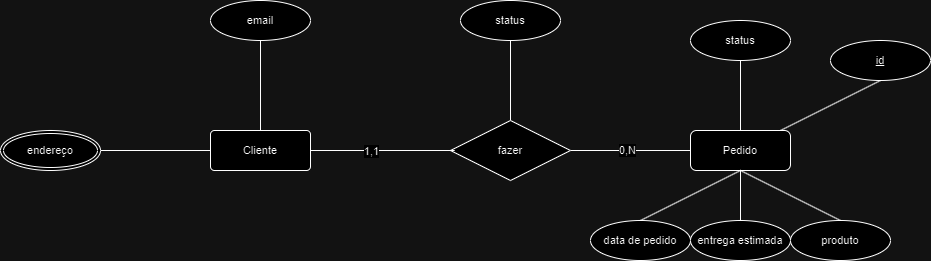

The diagram above was exported from draw.io. Its source (the exported page's mxGraphModel, read from the mxfile embedded in the PNG):
<mxGraphModel dx="2086" dy="686" grid="1" gridSize="10" guides="1" tooltips="1" connect="1" arrows="1" fold="1" page="1" pageScale="1" pageWidth="827" pageHeight="1169" math="0" shadow="0">
  <root>
    <mxCell id="0" />
    <mxCell id="1" parent="0" />
    <mxCell id="X0NSFRz2cGyLY34zxgoi-1" value="email" style="ellipse;whiteSpace=wrap;html=1;align=center;fontFamily=Helvetica;fontSize=11;fontColor=default;labelBackgroundColor=default;" vertex="1" parent="1">
      <mxGeometry x="-10" y="100" width="100" height="40" as="geometry" />
    </mxCell>
    <mxCell id="X0NSFRz2cGyLY34zxgoi-2" style="edgeStyle=none;shape=connector;rounded=0;orthogonalLoop=1;jettySize=auto;html=1;exitX=0.5;exitY=0;exitDx=0;exitDy=0;strokeColor=default;align=center;verticalAlign=middle;fontFamily=Helvetica;fontSize=11;fontColor=default;labelBackgroundColor=default;endArrow=none;endFill=0;" edge="1" parent="1" source="X0NSFRz2cGyLY34zxgoi-4" target="X0NSFRz2cGyLY34zxgoi-1">
      <mxGeometry relative="1" as="geometry" />
    </mxCell>
    <mxCell id="X0NSFRz2cGyLY34zxgoi-3" style="edgeStyle=none;shape=connector;rounded=0;orthogonalLoop=1;jettySize=auto;html=1;strokeColor=default;align=center;verticalAlign=middle;fontFamily=Helvetica;fontSize=11;fontColor=default;labelBackgroundColor=default;endArrow=none;endFill=0;" edge="1" parent="1" source="X0NSFRz2cGyLY34zxgoi-4">
      <mxGeometry relative="1" as="geometry">
        <mxPoint x="-120" y="250" as="targetPoint" />
      </mxGeometry>
    </mxCell>
    <mxCell id="X0NSFRz2cGyLY34zxgoi-4" value="Cliente" style="rounded=1;arcSize=10;whiteSpace=wrap;html=1;align=center;fontFamily=Helvetica;fontSize=11;fontColor=default;labelBackgroundColor=default;" vertex="1" parent="1">
      <mxGeometry x="-10" y="230" width="100" height="40" as="geometry" />
    </mxCell>
    <mxCell id="X0NSFRz2cGyLY34zxgoi-5" style="edgeStyle=none;shape=connector;rounded=0;orthogonalLoop=1;jettySize=auto;html=1;exitX=0.5;exitY=0;exitDx=0;exitDy=0;entryX=0.5;entryY=1;entryDx=0;entryDy=0;strokeColor=default;align=center;verticalAlign=middle;fontFamily=Helvetica;fontSize=11;fontColor=default;labelBackgroundColor=default;endArrow=none;endFill=0;" edge="1" parent="1" source="X0NSFRz2cGyLY34zxgoi-8" target="X0NSFRz2cGyLY34zxgoi-11">
      <mxGeometry relative="1" as="geometry" />
    </mxCell>
    <mxCell id="X0NSFRz2cGyLY34zxgoi-6" style="edgeStyle=none;shape=connector;rounded=0;orthogonalLoop=1;jettySize=auto;html=1;strokeColor=default;align=center;verticalAlign=middle;fontFamily=Helvetica;fontSize=11;fontColor=default;labelBackgroundColor=default;endArrow=none;endFill=0;" edge="1" parent="1" source="X0NSFRz2cGyLY34zxgoi-8" target="X0NSFRz2cGyLY34zxgoi-14">
      <mxGeometry relative="1" as="geometry" />
    </mxCell>
    <mxCell id="X0NSFRz2cGyLY34zxgoi-7" value="0,N" style="edgeLabel;html=1;align=center;verticalAlign=middle;resizable=0;points=[];fontFamily=Helvetica;fontSize=11;fontColor=default;labelBackgroundColor=default;" vertex="1" connectable="0" parent="X0NSFRz2cGyLY34zxgoi-6">
      <mxGeometry x="-0.0602" y="1" relative="1" as="geometry">
        <mxPoint as="offset" />
      </mxGeometry>
    </mxCell>
    <mxCell id="X0NSFRz2cGyLY34zxgoi-8" value="fazer" style="shape=rhombus;perimeter=rhombusPerimeter;whiteSpace=wrap;html=1;align=center;fontFamily=Helvetica;fontSize=11;fontColor=default;labelBackgroundColor=default;" vertex="1" parent="1">
      <mxGeometry x="230" y="220" width="120" height="60" as="geometry" />
    </mxCell>
    <mxCell id="X0NSFRz2cGyLY34zxgoi-9" style="edgeStyle=none;shape=connector;rounded=0;orthogonalLoop=1;jettySize=auto;html=1;exitX=1;exitY=0.5;exitDx=0;exitDy=0;entryX=0.035;entryY=0.5;entryDx=0;entryDy=0;entryPerimeter=0;strokeColor=default;align=center;verticalAlign=middle;fontFamily=Helvetica;fontSize=11;fontColor=default;labelBackgroundColor=default;endArrow=none;endFill=0;" edge="1" parent="1" source="X0NSFRz2cGyLY34zxgoi-4" target="X0NSFRz2cGyLY34zxgoi-8">
      <mxGeometry relative="1" as="geometry">
        <mxPoint x="150" y="250" as="sourcePoint" />
      </mxGeometry>
    </mxCell>
    <mxCell id="X0NSFRz2cGyLY34zxgoi-10" value="1,1" style="edgeLabel;html=1;align=center;verticalAlign=middle;resizable=0;points=[];fontFamily=Helvetica;fontSize=11;fontColor=default;labelBackgroundColor=default;" connectable="0" vertex="1" parent="X0NSFRz2cGyLY34zxgoi-9">
      <mxGeometry x="-0.7102" relative="1" as="geometry">
        <mxPoint x="39" as="offset" />
      </mxGeometry>
    </mxCell>
    <mxCell id="X0NSFRz2cGyLY34zxgoi-11" value="status" style="ellipse;whiteSpace=wrap;html=1;align=center;fontFamily=Helvetica;fontSize=11;fontColor=default;labelBackgroundColor=default;" vertex="1" parent="1">
      <mxGeometry x="240" y="100" width="100" height="40" as="geometry" />
    </mxCell>
    <mxCell id="X0NSFRz2cGyLY34zxgoi-12" value="endereço" style="ellipse;shape=doubleEllipse;margin=3;whiteSpace=wrap;html=1;align=center;fontFamily=Helvetica;fontSize=11;fontColor=default;labelBackgroundColor=default;" vertex="1" parent="1">
      <mxGeometry x="-220" y="230" width="100" height="40" as="geometry" />
    </mxCell>
    <mxCell id="X0NSFRz2cGyLY34zxgoi-13" style="edgeStyle=none;shape=connector;rounded=0;orthogonalLoop=1;jettySize=auto;html=1;entryX=0.5;entryY=0;entryDx=0;entryDy=0;strokeColor=default;align=center;verticalAlign=middle;fontFamily=Helvetica;fontSize=11;fontColor=default;labelBackgroundColor=default;endArrow=none;endFill=0;exitX=0.5;exitY=1;exitDx=0;exitDy=0;" edge="1" parent="1" source="X0NSFRz2cGyLY34zxgoi-14" target="X0NSFRz2cGyLY34zxgoi-17">
      <mxGeometry relative="1" as="geometry" />
    </mxCell>
    <mxCell id="NLeQ25Ib8clORINCoWv7-3" style="edgeStyle=none;shape=connector;rounded=0;orthogonalLoop=1;jettySize=auto;html=1;entryX=0.5;entryY=1;entryDx=0;entryDy=0;strokeColor=default;align=center;verticalAlign=middle;fontFamily=Helvetica;fontSize=11;fontColor=default;labelBackgroundColor=default;endArrow=none;endFill=0;" edge="1" parent="1" source="X0NSFRz2cGyLY34zxgoi-14" target="NLeQ25Ib8clORINCoWv7-2">
      <mxGeometry relative="1" as="geometry" />
    </mxCell>
    <mxCell id="NLeQ25Ib8clORINCoWv7-4" style="edgeStyle=none;shape=connector;rounded=0;orthogonalLoop=1;jettySize=auto;html=1;strokeColor=default;align=center;verticalAlign=middle;fontFamily=Helvetica;fontSize=11;fontColor=default;labelBackgroundColor=default;endArrow=none;endFill=0;" edge="1" parent="1" source="X0NSFRz2cGyLY34zxgoi-14" target="NLeQ25Ib8clORINCoWv7-1">
      <mxGeometry relative="1" as="geometry" />
    </mxCell>
    <mxCell id="X0NSFRz2cGyLY34zxgoi-14" value="Pedido" style="whiteSpace=wrap;html=1;align=center;fontFamily=Helvetica;fontSize=11;fontColor=default;labelBackgroundColor=default;rounded=1;shadow=0;" vertex="1" parent="1">
      <mxGeometry x="470" y="230" width="100" height="40" as="geometry" />
    </mxCell>
    <mxCell id="X0NSFRz2cGyLY34zxgoi-15" style="edgeStyle=none;shape=connector;rounded=0;orthogonalLoop=1;jettySize=auto;html=1;strokeColor=default;align=center;verticalAlign=middle;fontFamily=Helvetica;fontSize=11;fontColor=default;labelBackgroundColor=default;endArrow=none;endFill=0;entryX=0.5;entryY=1;entryDx=0;entryDy=0;exitX=0.5;exitY=0;exitDx=0;exitDy=0;" edge="1" parent="1" source="X0NSFRz2cGyLY34zxgoi-16" target="X0NSFRz2cGyLY34zxgoi-14">
      <mxGeometry relative="1" as="geometry" />
    </mxCell>
    <mxCell id="X0NSFRz2cGyLY34zxgoi-16" value="produto" style="ellipse;whiteSpace=wrap;html=1;align=center;fontFamily=Helvetica;fontSize=11;fontColor=default;labelBackgroundColor=default;" vertex="1" parent="1">
      <mxGeometry x="570" y="320" width="100" height="40" as="geometry" />
    </mxCell>
    <mxCell id="X0NSFRz2cGyLY34zxgoi-17" value="entrega estimada" style="ellipse;whiteSpace=wrap;html=1;align=center;fontFamily=Helvetica;fontSize=11;fontColor=default;labelBackgroundColor=default;" vertex="1" parent="1">
      <mxGeometry x="470" y="320" width="100" height="40" as="geometry" />
    </mxCell>
    <mxCell id="X0NSFRz2cGyLY34zxgoi-18" style="edgeStyle=none;shape=connector;rounded=0;orthogonalLoop=1;jettySize=auto;html=1;strokeColor=default;align=center;verticalAlign=middle;fontFamily=Helvetica;fontSize=11;fontColor=default;labelBackgroundColor=default;endArrow=none;endFill=0;entryX=0.5;entryY=1;entryDx=0;entryDy=0;exitX=0.5;exitY=0;exitDx=0;exitDy=0;" edge="1" parent="1" source="X0NSFRz2cGyLY34zxgoi-19" target="X0NSFRz2cGyLY34zxgoi-14">
      <mxGeometry relative="1" as="geometry" />
    </mxCell>
    <mxCell id="X0NSFRz2cGyLY34zxgoi-19" value="data de pedido" style="ellipse;whiteSpace=wrap;html=1;align=center;fontFamily=Helvetica;fontSize=11;fontColor=default;labelBackgroundColor=default;" vertex="1" parent="1">
      <mxGeometry x="370" y="320" width="100" height="40" as="geometry" />
    </mxCell>
    <mxCell id="NLeQ25Ib8clORINCoWv7-1" value="status" style="ellipse;whiteSpace=wrap;html=1;align=center;fontFamily=Helvetica;fontSize=11;fontColor=default;labelBackgroundColor=default;" vertex="1" parent="1">
      <mxGeometry x="470" y="120" width="100" height="40" as="geometry" />
    </mxCell>
    <mxCell id="NLeQ25Ib8clORINCoWv7-2" value="id" style="ellipse;whiteSpace=wrap;html=1;align=center;fontFamily=Helvetica;fontSize=11;fontColor=default;labelBackgroundColor=default;fontStyle=4" vertex="1" parent="1">
      <mxGeometry x="610" y="140" width="100" height="40" as="geometry" />
    </mxCell>
  </root>
</mxGraphModel>